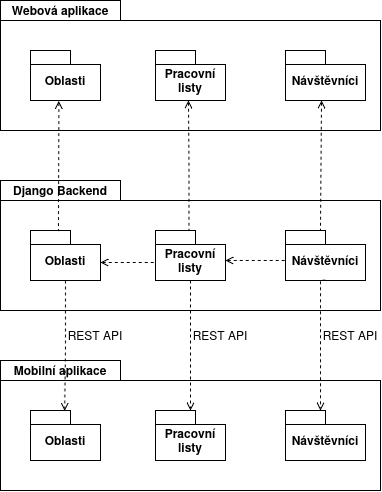

The diagram above was exported from draw.io. Its source (the exported page's mxGraphModel, read from the mxfile embedded in the PNG):
<mxGraphModel dx="769" dy="717" grid="1" gridSize="10" guides="1" tooltips="1" connect="1" arrows="1" fold="1" page="1" pageScale="1" pageWidth="850" pageHeight="1100" math="0" shadow="0">
  <root>
    <mxCell id="0" />
    <mxCell id="1" parent="0" />
    <mxCell id="yZk-mkn8hHHzNrGJsr0Z-10" value="" style="shape=folder;fontStyle=1;spacingTop=10;tabWidth=120;tabHeight=20;tabPosition=left;html=1;whiteSpace=wrap;" vertex="1" parent="1">
      <mxGeometry x="140" y="300" width="380" height="130" as="geometry" />
    </mxCell>
    <mxCell id="yZk-mkn8hHHzNrGJsr0Z-11" value="Django Backend" style="text;html=1;align=center;verticalAlign=middle;whiteSpace=wrap;rounded=0;fontStyle=1" vertex="1" parent="1">
      <mxGeometry x="150" y="300" width="100" height="20" as="geometry" />
    </mxCell>
    <mxCell id="yZk-mkn8hHHzNrGJsr0Z-12" value="" style="edgeStyle=orthogonalEdgeStyle;rounded=0;orthogonalLoop=1;jettySize=auto;html=1;dashed=1;endArrow=none;endFill=0;startArrow=open;startFill=0;entryX=0;entryY=0;entryDx=0;entryDy=32;entryPerimeter=0;exitX=0;exitY=0;exitDx=70;exitDy=32;exitPerimeter=0;" edge="1" parent="1" source="yZk-mkn8hHHzNrGJsr0Z-13" target="yZk-mkn8hHHzNrGJsr0Z-16">
      <mxGeometry relative="1" as="geometry">
        <Array as="points" />
      </mxGeometry>
    </mxCell>
    <mxCell id="yZk-mkn8hHHzNrGJsr0Z-13" value="Oblasti" style="shape=folder;fontStyle=1;spacingTop=10;tabWidth=40;tabHeight=14;tabPosition=left;html=1;whiteSpace=wrap;" vertex="1" parent="1">
      <mxGeometry x="170" y="350" width="70" height="50" as="geometry" />
    </mxCell>
    <mxCell id="yZk-mkn8hHHzNrGJsr0Z-14" value="Návštěvníci" style="shape=folder;fontStyle=1;spacingTop=10;tabWidth=40;tabHeight=14;tabPosition=left;html=1;whiteSpace=wrap;" vertex="1" parent="1">
      <mxGeometry x="425" y="350" width="80" height="50" as="geometry" />
    </mxCell>
    <mxCell id="yZk-mkn8hHHzNrGJsr0Z-15" value="" style="edgeStyle=orthogonalEdgeStyle;rounded=0;orthogonalLoop=1;jettySize=auto;html=1;dashed=1;endArrow=none;endFill=0;startArrow=open;startFill=0;" edge="1" parent="1" source="yZk-mkn8hHHzNrGJsr0Z-16" target="yZk-mkn8hHHzNrGJsr0Z-14">
      <mxGeometry relative="1" as="geometry">
        <Array as="points">
          <mxPoint x="390" y="380" />
          <mxPoint x="390" y="380" />
        </Array>
      </mxGeometry>
    </mxCell>
    <mxCell id="yZk-mkn8hHHzNrGJsr0Z-16" value="Pracovní listy" style="shape=folder;fontStyle=1;spacingTop=10;tabWidth=40;tabHeight=14;tabPosition=left;html=1;whiteSpace=wrap;" vertex="1" parent="1">
      <mxGeometry x="295" y="350" width="70" height="50" as="geometry" />
    </mxCell>
    <mxCell id="yZk-mkn8hHHzNrGJsr0Z-17" value="" style="shape=folder;fontStyle=1;spacingTop=10;tabWidth=120;tabHeight=20;tabPosition=left;html=1;whiteSpace=wrap;" vertex="1" parent="1">
      <mxGeometry x="140" y="480" width="380" height="130" as="geometry" />
    </mxCell>
    <mxCell id="yZk-mkn8hHHzNrGJsr0Z-18" value="Mobilní aplikace" style="text;html=1;align=center;verticalAlign=middle;whiteSpace=wrap;rounded=0;fontStyle=1" vertex="1" parent="1">
      <mxGeometry x="150" y="480" width="100" height="20" as="geometry" />
    </mxCell>
    <mxCell id="yZk-mkn8hHHzNrGJsr0Z-20" value="Oblasti" style="shape=folder;fontStyle=1;spacingTop=10;tabWidth=40;tabHeight=14;tabPosition=left;html=1;whiteSpace=wrap;" vertex="1" parent="1">
      <mxGeometry x="170" y="530" width="70" height="50" as="geometry" />
    </mxCell>
    <mxCell id="yZk-mkn8hHHzNrGJsr0Z-21" value="Návštěvníci" style="shape=folder;fontStyle=1;spacingTop=10;tabWidth=40;tabHeight=14;tabPosition=left;html=1;whiteSpace=wrap;" vertex="1" parent="1">
      <mxGeometry x="425" y="530" width="80" height="50" as="geometry" />
    </mxCell>
    <mxCell id="yZk-mkn8hHHzNrGJsr0Z-23" value="Pracovní listy" style="shape=folder;fontStyle=1;spacingTop=10;tabWidth=40;tabHeight=14;tabPosition=left;html=1;whiteSpace=wrap;" vertex="1" parent="1">
      <mxGeometry x="295" y="530" width="70" height="50" as="geometry" />
    </mxCell>
    <mxCell id="yZk-mkn8hHHzNrGJsr0Z-26" value="" style="edgeStyle=orthogonalEdgeStyle;rounded=0;orthogonalLoop=1;jettySize=auto;html=1;dashed=1;endArrow=open;endFill=0;" edge="1" parent="1" source="yZk-mkn8hHHzNrGJsr0Z-16" target="yZk-mkn8hHHzNrGJsr0Z-23">
      <mxGeometry relative="1" as="geometry" />
    </mxCell>
    <mxCell id="yZk-mkn8hHHzNrGJsr0Z-27" value="" style="edgeStyle=orthogonalEdgeStyle;rounded=0;orthogonalLoop=1;jettySize=auto;html=1;entryX=0.488;entryY=0.009;entryDx=0;entryDy=0;entryPerimeter=0;dashed=1;endArrow=open;endFill=0;" edge="1" parent="1" source="yZk-mkn8hHHzNrGJsr0Z-13" target="yZk-mkn8hHHzNrGJsr0Z-20">
      <mxGeometry relative="1" as="geometry" />
    </mxCell>
    <mxCell id="yZk-mkn8hHHzNrGJsr0Z-28" value="" style="edgeStyle=orthogonalEdgeStyle;rounded=0;orthogonalLoop=1;jettySize=auto;html=1;entryX=0.438;entryY=0.007;entryDx=0;entryDy=0;entryPerimeter=0;dashed=1;endArrow=open;endFill=0;" edge="1" parent="1">
      <mxGeometry relative="1" as="geometry">
        <mxPoint x="464.97" y="399.65" as="sourcePoint" />
        <mxPoint x="460.01" y="529.9999999999999" as="targetPoint" />
        <Array as="points">
          <mxPoint x="460" y="400" />
        </Array>
      </mxGeometry>
    </mxCell>
    <mxCell id="yZk-mkn8hHHzNrGJsr0Z-31" value="REST API" style="text;html=1;align=center;verticalAlign=middle;whiteSpace=wrap;rounded=0;" vertex="1" parent="1">
      <mxGeometry x="330" y="440" width="60" height="30" as="geometry" />
    </mxCell>
    <mxCell id="yZk-mkn8hHHzNrGJsr0Z-32" value="REST API" style="text;html=1;align=center;verticalAlign=middle;whiteSpace=wrap;rounded=0;" vertex="1" parent="1">
      <mxGeometry x="460" y="440" width="60" height="30" as="geometry" />
    </mxCell>
    <mxCell id="yZk-mkn8hHHzNrGJsr0Z-33" value="REST API" style="text;html=1;align=center;verticalAlign=middle;whiteSpace=wrap;rounded=0;" vertex="1" parent="1">
      <mxGeometry x="205" y="440" width="60" height="30" as="geometry" />
    </mxCell>
    <mxCell id="yZk-mkn8hHHzNrGJsr0Z-3" value="" style="shape=folder;fontStyle=1;spacingTop=10;tabWidth=120;tabHeight=20;tabPosition=left;html=1;whiteSpace=wrap;" vertex="1" parent="1">
      <mxGeometry x="140" y="120" width="380" height="130" as="geometry" />
    </mxCell>
    <mxCell id="yZk-mkn8hHHzNrGJsr0Z-4" value="Webová aplikace" style="text;html=1;align=center;verticalAlign=middle;whiteSpace=wrap;rounded=0;fontStyle=1" vertex="1" parent="1">
      <mxGeometry x="150" y="120" width="100" height="20" as="geometry" />
    </mxCell>
    <mxCell id="yZk-mkn8hHHzNrGJsr0Z-5" value="Oblasti" style="shape=folder;fontStyle=1;spacingTop=10;tabWidth=40;tabHeight=14;tabPosition=left;html=1;whiteSpace=wrap;" vertex="1" parent="1">
      <mxGeometry x="170" y="170" width="70" height="50" as="geometry" />
    </mxCell>
    <mxCell id="yZk-mkn8hHHzNrGJsr0Z-6" value="Návštěvníci" style="shape=folder;fontStyle=1;spacingTop=10;tabWidth=40;tabHeight=14;tabPosition=left;html=1;whiteSpace=wrap;" vertex="1" parent="1">
      <mxGeometry x="425" y="170" width="80" height="50" as="geometry" />
    </mxCell>
    <mxCell id="yZk-mkn8hHHzNrGJsr0Z-7" value="Pracovní listy" style="shape=folder;fontStyle=1;spacingTop=10;tabWidth=40;tabHeight=14;tabPosition=left;html=1;whiteSpace=wrap;" vertex="1" parent="1">
      <mxGeometry x="295" y="170" width="70" height="50" as="geometry" />
    </mxCell>
    <mxCell id="yZk-mkn8hHHzNrGJsr0Z-35" value="" style="edgeStyle=orthogonalEdgeStyle;rounded=0;orthogonalLoop=1;jettySize=auto;html=1;entryX=0.488;entryY=0.009;entryDx=0;entryDy=0;entryPerimeter=0;dashed=1;endArrow=none;endFill=0;exitX=0.405;exitY=1.007;exitDx=0;exitDy=0;exitPerimeter=0;startArrow=open;startFill=0;" edge="1" parent="1" source="yZk-mkn8hHHzNrGJsr0Z-5">
      <mxGeometry relative="1" as="geometry">
        <mxPoint x="200.24" y="220" as="sourcePoint" />
        <mxPoint x="199.24" y="350" as="targetPoint" />
        <Array as="points">
          <mxPoint x="198" y="230" />
          <mxPoint x="198" y="230" />
          <mxPoint x="198" y="350" />
        </Array>
      </mxGeometry>
    </mxCell>
    <mxCell id="yZk-mkn8hHHzNrGJsr0Z-36" value="" style="edgeStyle=orthogonalEdgeStyle;rounded=0;orthogonalLoop=1;jettySize=auto;html=1;entryX=0.488;entryY=0.009;entryDx=0;entryDy=0;entryPerimeter=0;dashed=1;endArrow=none;endFill=0;startArrow=open;startFill=0;" edge="1" parent="1">
      <mxGeometry relative="1" as="geometry">
        <mxPoint x="328" y="220" as="sourcePoint" />
        <mxPoint x="328.49" y="350" as="targetPoint" />
      </mxGeometry>
    </mxCell>
    <mxCell id="yZk-mkn8hHHzNrGJsr0Z-37" value="" style="edgeStyle=orthogonalEdgeStyle;rounded=0;orthogonalLoop=1;jettySize=auto;html=1;entryX=0.488;entryY=0.009;entryDx=0;entryDy=0;entryPerimeter=0;dashed=1;endArrow=none;endFill=0;startArrow=open;startFill=0;" edge="1" parent="1">
      <mxGeometry relative="1" as="geometry">
        <mxPoint x="461" y="220" as="sourcePoint" />
        <mxPoint x="460" y="350" as="targetPoint" />
        <Array as="points">
          <mxPoint x="460" y="220" />
        </Array>
      </mxGeometry>
    </mxCell>
  </root>
</mxGraphModel>